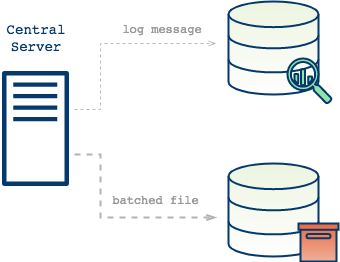

The diagram above was exported from draw.io. Its source (the exported page's mxGraphModel, read from the mxfile embedded in the PNG):
<mxGraphModel dx="1426" dy="783" grid="1" gridSize="10" guides="1" tooltips="1" connect="1" arrows="1" fold="1" page="1" pageScale="1" pageWidth="500" pageHeight="550" math="0" shadow="0">
  <root>
    <mxCell id="0" />
    <mxCell id="1" parent="0" />
    <mxCell id="1Ix4mAlG14D6SvUu8Ecb-65" value="&lt;pre style=&quot;font-size: 14px&quot;&gt;Central&lt;br&gt;Server&lt;/pre&gt;" style="text;html=1;strokeColor=none;fillColor=none;align=center;verticalAlign=middle;whiteSpace=wrap;rounded=0;shadow=1;labelBackgroundColor=none;fontSize=12;fontColor=#05386B;opacity=90;" parent="1" vertex="1">
      <mxGeometry x="84" y="174.5" width="70" height="20" as="geometry" />
    </mxCell>
    <mxCell id="1Ix4mAlG14D6SvUu8Ecb-66" value="" style="outlineConnect=0;fontColor=#232F3E;gradientColor=none;fillColor=#05386B;strokeColor=none;dashed=0;verticalLabelPosition=bottom;verticalAlign=top;align=center;html=1;fontSize=12;fontStyle=0;aspect=fixed;pointerEvents=1;shape=mxgraph.aws4.traditional_server;rounded=1;shadow=0;" parent="1" vertex="1">
      <mxGeometry x="85.5" y="217" width="67" height="116" as="geometry" />
    </mxCell>
    <mxCell id="2E5QCUmI9E7hqBz1YUtZ-21" value="" style="edgeStyle=orthogonalEdgeStyle;rounded=0;orthogonalLoop=1;jettySize=auto;html=1;endArrow=openThin;endFill=0;strokeWidth=1;fontSize=12;strokeColor=#B3B3B3;dashed=1;opacity=90;" parent="1" edge="1">
      <mxGeometry relative="1" as="geometry">
        <mxPoint x="300" y="190" as="targetPoint" />
        <Array as="points">
          <mxPoint x="184" y="256" />
          <mxPoint x="184" y="190" />
        </Array>
        <mxPoint x="158" y="255.5" as="sourcePoint" />
      </mxGeometry>
    </mxCell>
    <mxCell id="E7_x0N7rNwehDRR-XwfM-2" value="" style="edgeStyle=orthogonalEdgeStyle;rounded=0;orthogonalLoop=1;jettySize=auto;html=1;endArrow=openThin;endFill=0;strokeWidth=2;fontSize=12;strokeColor=#B3B3B3;dashed=1;" edge="1" parent="1">
      <mxGeometry relative="1" as="geometry">
        <mxPoint x="300" y="364" as="targetPoint" />
        <Array as="points">
          <mxPoint x="184" y="301" />
          <mxPoint x="184" y="364" />
        </Array>
        <mxPoint x="158" y="301" as="sourcePoint" />
      </mxGeometry>
    </mxCell>
    <mxCell id="E7_x0N7rNwehDRR-XwfM-9" value="" style="html=1;verticalLabelPosition=bottom;align=center;labelBackgroundColor=#ffffff;verticalAlign=top;strokeWidth=2;strokeColor=#05386B;fillColor=#edf5e1;shadow=0;dashed=0;shape=mxgraph.ios7.icons.data;rounded=1;fontSize=12;gradientColor=#ffffff;" vertex="1" parent="1">
      <mxGeometry x="312" y="148" width="90" height="93" as="geometry" />
    </mxCell>
    <mxCell id="E7_x0N7rNwehDRR-XwfM-10" value="" style="html=1;verticalLabelPosition=bottom;align=center;labelBackgroundColor=#ffffff;verticalAlign=top;strokeWidth=2;strokeColor=#05386B;fillColor=#EDF5E1;shadow=0;dashed=0;shape=mxgraph.ios7.icons.data;rounded=1;fontSize=12;gradientColor=#ffffff;" vertex="1" parent="1">
      <mxGeometry x="312" y="310" width="90" height="93" as="geometry" />
    </mxCell>
    <mxCell id="E7_x0N7rNwehDRR-XwfM-3" value="" style="html=1;verticalLabelPosition=bottom;align=center;labelBackgroundColor=#ffffff;verticalAlign=top;strokeWidth=2;strokeColor=#05386B;fillColor=#ed6a40;shadow=0;dashed=0;shape=mxgraph.ios7.icons.box;gradientColor=#EDB09A;gradientDirection=south;" vertex="1" parent="1">
      <mxGeometry x="382" y="370" width="40" height="38" as="geometry" />
    </mxCell>
    <mxCell id="E7_x0N7rNwehDRR-XwfM-18" value="" style="html=1;aspect=fixed;strokeColor=#05386b;shadow=0;align=center;verticalAlign=top;fillColor=#8ee4af;shape=mxgraph.gcp2.big_query;strokeWidth=2;" vertex="1" parent="1">
      <mxGeometry x="371" y="205" width="44" height="45" as="geometry" />
    </mxCell>
    <mxCell id="E7_x0N7rNwehDRR-XwfM-31" value="&lt;pre&gt;&lt;font color=&quot;#999999&quot;&gt;log message&lt;/font&gt;&lt;/pre&gt;" style="text;html=1;strokeColor=none;fillColor=none;align=center;verticalAlign=middle;whiteSpace=wrap;rounded=0;shadow=1;labelBackgroundColor=none;fontSize=12;fontColor=#05386B;" vertex="1" parent="1">
      <mxGeometry x="210" y="164.5" width="70" height="20" as="geometry" />
    </mxCell>
    <mxCell id="E7_x0N7rNwehDRR-XwfM-33" value="&lt;pre&gt;&lt;font color=&quot;#999999&quot;&gt;batched file&lt;/font&gt;&lt;/pre&gt;" style="text;html=1;strokeColor=none;fillColor=none;align=center;verticalAlign=middle;whiteSpace=wrap;rounded=0;shadow=1;labelBackgroundColor=none;fontSize=12;fontColor=#05386B;opacity=90;" vertex="1" parent="1">
      <mxGeometry x="204" y="336" width="70" height="20" as="geometry" />
    </mxCell>
  </root>
</mxGraphModel>